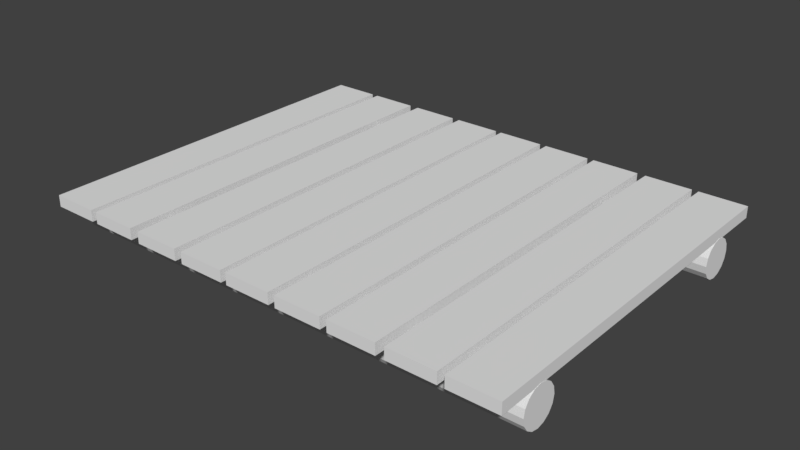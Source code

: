 # Source: WoodenPlatform2.blend  (saved by Blender 2.78.0; exported with 4.5.12 LTS)
import bpy
from mathutils import Matrix  # noqa: F401  (used for matrix-valued properties, if any)

bpy.ops.wm.read_factory_settings(use_empty=True)
scene = bpy.context.scene
scene.name = 'Scene'

# ---- collections
col_collection_1 = bpy.data.collections.new('Collection 1'); scene.collection.children.link(col_collection_1)

# ---- materials (node trees are filled in below, after node groups)
mat_material = bpy.data.materials.new('Material')
mat_material.alpha_threshold = 0.0
mat_material.use_transparent_shadow = False
mat_material.roughness = 0.5
mat_material.line_color = (0.0, 0.0, 0.0, 1.0)

# ---- material node trees

# ---- world
world_world = bpy.data.worlds.new('World'); scene.world = world_world
world_world.color = (0.05088, 0.05088, 0.05088)
world_world.use_sun_shadow = False
world_world.sun_shadow_jitter_overblur = 0.0
world_world.cycles.sampling_method = 'MANUAL'

# ---- meshes
me_cylinder_001 = bpy.data.meshes.new('Cylinder.001')
me_cylinder_001.from_pydata([(0.5198, 0.7175, -4.116), (0.5198, 0.7169, 4.116), (-0.5198, 0.7169, 4.116), (-0.5198, 0.7175, -4.116), (0.5198, 0.9683, -4.116), (0.5198, 0.9676, 4.116), (-0.5198, 0.9676, 4.116), (-0.5198, 0.9683, -4.116), (1.713, 0.7175, -4.116), (1.713, 0.7169, 4.116), (0.6732, 0.7169, 4.116), (0.6732, 0.7175, -4.116), (1.713, 0.9683, -4.116), (1.713, 0.9676, 4.116), (0.6732, 0.9676, 4.116), (0.6732, 0.9683, -4.116), (-0.6574, 0.7175, -4.116), (-0.6574, 0.7169, 4.116), (-1.697, 0.7169, 4.116), (-1.697, 0.7175, -4.116), (-0.6574, 0.9683, -4.116), (-0.6574, 0.9676, 4.116), (-1.697, 0.9676, 4.116), (-1.697, 0.9683, -4.116), (-1.874, 0.7175, -4.116), (-1.874, 0.7169, 4.116), (-2.913, 0.7169, 4.116), (-2.913, 0.7175, -4.116), (-1.874, 0.9683, -4.116), (-1.874, 0.9676, 4.116), (-2.913, 0.9676, 4.116), (-2.913, 0.9683, -4.116), (2.902, 0.7175, -4.116), (2.902, 0.7169, 4.116), (1.863, 0.7169, 4.116), (1.863, 0.7175, -4.116), (2.902, 0.9683, -4.116), (2.902, 0.9676, 4.116), (1.863, 0.9676, 4.116), (1.863, 0.9683, -4.116), (-3.13, 0.7175, -4.116), (-3.13, 0.7169, 4.116), (-4.17, 0.7169, 4.116), (-4.17, 0.7175, -4.116), (-3.13, 0.9683, -4.116), (-3.13, 0.9676, 4.116), (-4.17, 0.9676, 4.116), (-4.17, 0.9683, -4.116), (4.125, 0.7175, -4.116), (4.125, 0.7169, 4.116), (3.086, 0.7169, 4.116), (3.086, 0.7175, -4.116), (4.125, 0.9683, -4.116), (4.125, 0.9676, 4.116), (3.086, 0.9676, 4.116), (3.086, 0.9683, -4.116), (-4.317, 0.7175, -4.116), (-4.317, 0.7169, 4.116), (-5.357, 0.7169, 4.116), (-5.357, 0.7175, -4.116), (-4.317, 0.9683, -4.116), (-4.317, 0.9676, 4.116), (-5.357, 0.9676, 4.116), (-5.357, 0.9683, -4.116), (5.308, 0.7175, -4.116), (5.308, 0.7169, 4.116), (4.268, 0.7169, 4.116), (4.268, 0.7175, -4.116), (5.308, 0.9683, -4.116), (5.308, 0.9676, 4.116), (4.268, 0.9676, 4.116), (4.268, 0.9683, -4.116), (5.313, 0.745, -2.916), (-5.36, 0.7451, -2.919), (5.313, 0.7129, -2.754), (-5.36, 0.7129, -2.757), (5.313, 0.6213, -2.617), (-5.36, 0.6213, -2.62), (5.313, 0.4842, -2.525), (-5.36, 0.4843, -2.529), (5.313, 0.3225, -2.493), (-5.36, 0.3226, -2.496), (5.313, 0.1608, -2.525), (-5.36, 0.1609, -2.529), (5.313, 0.02379, -2.617), (-5.36, 0.02386, -2.62), (5.313, -0.06778, -2.754), (-5.36, -0.06771, -2.757), (5.313, -0.09993, -2.916), (-5.36, -0.09986, -2.919), (5.313, -0.06775, -3.077), (-5.36, -0.06769, -3.081), (5.313, 0.02384, -3.215), (-5.36, 0.02391, -3.218), (5.313, 0.1609, -3.306), (-5.36, 0.161, -3.309), (5.313, 0.3226, -3.338), (-5.36, 0.3227, -3.341), (5.313, 0.4843, -3.306), (-5.36, 0.4843, -3.309), (5.313, 0.6213, -3.214), (-5.36, 0.6214, -3.218), (5.313, 0.7129, -3.077), (-5.36, 0.713, -3.081), (5.313, 0.7445, 3.106), (-5.36, 0.7446, 3.103), (5.313, 0.7124, 3.268), (-5.36, 0.7124, 3.265), (5.313, 0.6208, 3.405), (-5.36, 0.6208, 3.402), (5.313, 0.4837, 3.497), (-5.36, 0.4838, 3.494), (5.313, 0.322, 3.529), (-5.36, 0.3221, 3.526), (5.313, 0.1604, 3.497), (-5.36, 0.1604, 3.493), (5.313, 0.0233, 3.405), (-5.36, 0.02337, 3.402), (5.313, -0.06827, 3.268), (-5.36, -0.0682, 3.265), (5.313, -0.1004, 3.106), (-5.36, -0.1003, 3.103), (5.313, -0.06824, 2.945), (-5.36, -0.06817, 2.941), (5.313, 0.02335, 2.808), (-5.36, 0.02342, 2.804), (5.313, 0.1604, 2.716), (-5.36, 0.1605, 2.713), (5.313, 0.3221, 2.684), (-5.36, 0.3222, 2.681), (5.313, 0.4838, 2.716), (-5.36, 0.4838, 2.713), (5.313, 0.6208, 2.808), (-5.36, 0.6209, 2.804), (5.313, 0.7124, 2.945), (-5.36, 0.7125, 2.942)], [], [(0, 1, 2, 3), (4, 7, 6, 5), (0, 4, 5, 1), (1, 5, 6, 2), (2, 6, 7, 3), (4, 0, 3, 7), (8, 9, 10, 11), (12, 15, 14, 13), (8, 12, 13, 9), (9, 13, 14, 10), (10, 14, 15, 11), (12, 8, 11, 15), (16, 17, 18, 19), (20, 23, 22, 21), (16, 20, 21, 17), (17, 21, 22, 18), (18, 22, 23, 19), (20, 16, 19, 23), (24, 25, 26, 27), (28, 31, 30, 29), (24, 28, 29, 25), (25, 29, 30, 26), (26, 30, 31, 27), (28, 24, 27, 31), (32, 33, 34, 35), (36, 39, 38, 37), (32, 36, 37, 33), (33, 37, 38, 34), (34, 38, 39, 35), (36, 32, 35, 39), (40, 41, 42, 43), (44, 47, 46, 45), (40, 44, 45, 41), (41, 45, 46, 42), (42, 46, 47, 43), (44, 40, 43, 47), (48, 49, 50, 51), (52, 55, 54, 53), (48, 52, 53, 49), (49, 53, 54, 50), (50, 54, 55, 51), (52, 48, 51, 55), (56, 57, 58, 59), (60, 63, 62, 61), (56, 60, 61, 57), (57, 61, 62, 58), (58, 62, 63, 59), (60, 56, 59, 63), (64, 65, 66, 67), (68, 71, 70, 69), (64, 68, 69, 65), (65, 69, 70, 66), (66, 70, 71, 67), (68, 64, 67, 71), (72, 73, 75, 74), (74, 75, 77, 76), (76, 77, 79, 78), (78, 79, 81, 80), (80, 81, 83, 82), (82, 83, 85, 84), (84, 85, 87, 86), (86, 87, 89, 88), (88, 89, 91, 90), (90, 91, 93, 92), (92, 93, 95, 94), (94, 95, 97, 96), (96, 97, 99, 98), (98, 99, 101, 100), (75, 73, 103, 101, 99, 97, 95, 93, 91, 89, 87, 85, 83, 81, 79, 77), (100, 101, 103, 102), (102, 103, 73, 72), (72, 74, 76, 78, 80, 82, 84, 86, 88, 90, 92, 94, 96, 98, 100, 102), (104, 105, 107, 106), (106, 107, 109, 108), (108, 109, 111, 110), (110, 111, 113, 112), (112, 113, 115, 114), (114, 115, 117, 116), (116, 117, 119, 118), (118, 119, 121, 120), (120, 121, 123, 122), (122, 123, 125, 124), (124, 125, 127, 126), (126, 127, 129, 128), (128, 129, 131, 130), (130, 131, 133, 132), (107, 105, 135, 133, 131, 129, 127, 125, 123, 121, 119, 117, 115, 113, 111, 109), (132, 133, 135, 134), (134, 135, 105, 104), (104, 106, 108, 110, 112, 114, 116, 118, 120, 122, 124, 126, 128, 130, 132, 134)])
_uv = me_cylinder_001.uv_layers.new(name='UVMap')
_uv.uv.foreach_set('vector', [0.7393, 0.9979, 0.7393, 0.6846, 0.7945, 0.6846, 0.7945, 0.9979, 0.7941, 0.9979, 0.7389, 0.9979, 0.7389, 0.6846, 0.7941, 0.6846, 0.9239, 0.6891, 0.9352, 0.6891, 0.9352, 0.9852, 0.9239, 0.9852, 0.957, 0.9884, 0.957, 0.9966, 0.9084, 0.9966, 0.9084, 0.9884, 0.935, 0.985, 0.9237, 0.985, 0.9237, 0.6888, 0.935, 0.6888, 0.957, 0.9888, 0.957, 0.9968, 0.9085, 0.9968, 0.9085, 0.9888, 0.7393, 0.9979, 0.7393, 0.6846, 0.7945, 0.6846, 0.7945, 0.9979, 0.7941, 0.9979, 0.7389, 0.9979, 0.7389, 0.6846, 0.7941, 0.6846, 0.9239, 0.6891, 0.9352, 0.6891, 0.9352, 0.9852, 0.9239, 0.9852, 0.957, 0.9884, 0.957, 0.9966, 0.9084, 0.9966, 0.9084, 0.9884, 0.935, 0.985, 0.9237, 0.985, 0.9237, 0.6888, 0.935, 0.6888, 0.957, 0.9888, 0.957, 0.9968, 0.9085, 0.9968, 0.9085, 0.9888, 0.7393, 0.9979, 0.7393, 0.6846, 0.7945, 0.6846, 0.7945, 0.9979, 0.7951, 0.9979, 0.7399, 0.9979, 0.7399, 0.6846, 0.7951, 0.6846, 0.9239, 0.6891, 0.9352, 0.6891, 0.9352, 0.9852, 0.9239, 0.9852, 0.957, 0.9884, 0.957, 0.9966, 0.9084, 0.9966, 0.9084, 0.9884, 0.935, 0.985, 0.9237, 0.985, 0.9237, 0.6888, 0.935, 0.6888, 0.957, 0.9888, 0.957, 0.9968, 0.9085, 0.9968, 0.9085, 0.9888, 0.7393, 0.9979, 0.7393, 0.6846, 0.7945, 0.6846, 0.7945, 0.9979, 0.7961, 0.9979, 0.7408, 0.9979, 0.7408, 0.6846, 0.7961, 0.6846, 0.9239, 0.6891, 0.9352, 0.6891, 0.9352, 0.9852, 0.9239, 0.9852, 0.957, 0.9884, 0.957, 0.9966, 0.9084, 0.9966, 0.9084, 0.9884, 0.935, 0.985, 0.9237, 0.985, 0.9237, 0.6888, 0.935, 0.6888, 0.957, 0.9888, 0.957, 0.9968, 0.9085, 0.9968, 0.9085, 0.9888, 0.7393, 0.9979, 0.7393, 0.6846, 0.7945, 0.6846, 0.7945, 0.9979, 0.7951, 0.997, 0.7399, 0.997, 0.7399, 0.6836, 0.7951, 0.6836, 0.9239, 0.6891, 0.9352, 0.6891, 0.9352, 0.9852, 0.9239, 0.9852, 0.957, 0.9884, 0.957, 0.9966, 0.9084, 0.9966, 0.9084, 0.9884, 0.935, 0.985, 0.9237, 0.985, 0.9237, 0.6888, 0.935, 0.6888, 0.957, 0.9888, 0.957, 0.9968, 0.9085, 0.9968, 0.9085, 0.9888, 0.7393, 0.9979, 0.7393, 0.6846, 0.7945, 0.6846, 0.7945, 0.9979, 0.7951, 0.9979, 0.7399, 0.9979, 0.7399, 0.6846, 0.7951, 0.6846, 0.9239, 0.6891, 0.9352, 0.6891, 0.9352, 0.9852, 0.9239, 0.9852, 0.957, 0.9884, 0.957, 0.9966, 0.9084, 0.9966, 0.9084, 0.9884, 0.935, 0.985, 0.9237, 0.985, 0.9237, 0.6888, 0.935, 0.6888, 0.957, 0.9888, 0.957, 0.9968, 0.9085, 0.9968, 0.9085, 0.9888, 0.7393, 0.9979, 0.7393, 0.6846, 0.7945, 0.6846, 0.7945, 0.9979, 0.7951, 0.9979, 0.7399, 0.9979, 0.7399, 0.6846, 0.7951, 0.6846, 0.9239, 0.6891, 0.9352, 0.6891, 0.9352, 0.9852, 0.9239, 0.9852, 0.957, 0.9884, 0.957, 0.9966, 0.9084, 0.9966, 0.9084, 0.9884, 0.935, 0.985, 0.9237, 0.985, 0.9237, 0.6888, 0.935, 0.6888, 0.957, 0.9888, 0.957, 0.9968, 0.9085, 0.9968, 0.9085, 0.9888, 0.7393, 0.9979, 0.7393, 0.6846, 0.7945, 0.6846, 0.7945, 0.9979, 0.7951, 0.9979, 0.7399, 0.9979, 0.7399, 0.6846, 0.7951, 0.6846, 0.9239, 0.6891, 0.9352, 0.6891, 0.9352, 0.9852, 0.9239, 0.9852, 0.957, 0.9884, 0.957, 0.9966, 0.9084, 0.9966, 0.9084, 0.9884, 0.935, 0.985, 0.9237, 0.985, 0.9237, 0.6888, 0.935, 0.6888, 0.957, 0.9888, 0.957, 0.9968, 0.9085, 0.9968, 0.9085, 0.9888, 0.7393, 0.9979, 0.7393, 0.6846, 0.7945, 0.6846, 0.7945, 0.9979, 0.7951, 0.9979, 0.7399, 0.9979, 0.7399, 0.6846, 0.7951, 0.6846, 0.9239, 0.6891, 0.9352, 0.6891, 0.9352, 0.9852, 0.9239, 0.9852, 0.957, 0.9884, 0.957, 0.9966, 0.9084, 0.9966, 0.9084, 0.9884, 0.935, 0.985, 0.9237, 0.985, 0.9237, 0.6888, 0.935, 0.6888, 0.957, 0.9888, 0.957, 0.9968, 0.9085, 0.9968, 0.9085, 0.9888, 0.5756, 0.8103, 0.576, 0.9295, 0.5702, 0.9305, 0.5699, 0.8113, 0.5699, 0.8113, 0.5702, 0.9305, 0.5648, 0.9306, 0.5646, 0.8127, 0.5646, 0.8127, 0.5648, 0.9306, 0.5609, 0.9305, 0.5606, 0.8125, 0.6188, 0.8087, 0.6189, 0.9293, 0.6124, 0.9276, 0.6124, 0.8099, 0.6124, 0.8099, 0.6124, 0.9276, 0.6067, 0.9279, 0.6077, 0.8107, 0.6077, 0.8107, 0.6067, 0.9279, 0.6014, 0.9297, 0.6016, 0.811, 0.5362, 0.9289, 0.5363, 0.8084, 0.5403, 0.8095, 0.5405, 0.9286, 0.5405, 0.9286, 0.5403, 0.8095, 0.5458, 0.8115, 0.5457, 0.9283, 0.5457, 0.9283, 0.5458, 0.8115, 0.5516, 0.8108, 0.5513, 0.929, 0.5513, 0.929, 0.5516, 0.8108, 0.5558, 0.8111, 0.5567, 0.9297, 0.5567, 0.9297, 0.5558, 0.8111, 0.5606, 0.8126, 0.5609, 0.9302, 0.6015, 0.8112, 0.6013, 0.93, 0.5962, 0.9302, 0.5959, 0.8109, 0.5959, 0.8109, 0.5962, 0.9302, 0.5906, 0.9299, 0.5902, 0.8107, 0.5902, 0.8107, 0.5906, 0.9299, 0.5852, 0.9299, 0.5852, 0.8101, 0.2695, 0.9883, 0.2567, 0.983, 0.2499, 0.9727, 0.2475, 0.9606, 0.2499, 0.9475, 0.255, 0.9383, 0.263, 0.9318, 0.2708, 0.9298, 0.2822, 0.9298, 0.2917, 0.9332, 0.299, 0.9402, 0.3028, 0.9499, 0.3021, 0.9628, 0.2983, 0.9719, 0.2918, 0.9805, 0.2828, 0.9857, 0.5852, 0.8101, 0.5852, 0.9299, 0.5815, 0.9293, 0.5804, 0.8099, 0.5804, 0.8099, 0.5815, 0.9293, 0.576, 0.9295, 0.5756, 0.8103, 0.263, 0.9318, 0.2708, 0.9298, 0.2822, 0.9298, 0.2917, 0.9332, 0.299, 0.9402, 0.3028, 0.9499, 0.3021, 0.9628, 0.2983, 0.9719, 0.2918, 0.9805, 0.2828, 0.9857, 0.2695, 0.9883, 0.2567, 0.983, 0.2499, 0.9727, 0.2475, 0.9606, 0.2499, 0.9475, 0.255, 0.9383, 0.5756, 0.8103, 0.576, 0.9295, 0.5702, 0.9305, 0.5699, 0.8113, 0.5699, 0.8113, 0.5702, 0.9305, 0.5648, 0.9306, 0.5646, 0.8127, 0.5646, 0.8127, 0.5648, 0.9306, 0.5609, 0.9305, 0.5606, 0.8125, 0.6188, 0.8087, 0.6189, 0.9293, 0.6124, 0.9276, 0.6124, 0.8099, 0.6124, 0.8099, 0.6124, 0.9276, 0.6067, 0.9279, 0.6077, 0.8107, 0.6077, 0.8107, 0.6067, 0.9279, 0.6014, 0.9297, 0.6016, 0.811, 0.5362, 0.9289, 0.5363, 0.8084, 0.5403, 0.8095, 0.5405, 0.9286, 0.5405, 0.9286, 0.5403, 0.8095, 0.5458, 0.8115, 0.5457, 0.9283, 0.5457, 0.9283, 0.5458, 0.8115, 0.5516, 0.8108, 0.5513, 0.929, 0.5513, 0.929, 0.5516, 0.8108, 0.5558, 0.8111, 0.5567, 0.9297, 0.5567, 0.9297, 0.5558, 0.8111, 0.5606, 0.8126, 0.5609, 0.9302, 0.6015, 0.8112, 0.6013, 0.93, 0.5962, 0.9302, 0.5959, 0.8109, 0.5959, 0.8109, 0.5962, 0.9302, 0.5906, 0.9299, 0.5902, 0.8107, 0.5902, 0.8107, 0.5906, 0.9299, 0.5852, 0.9299, 0.5852, 0.8101, 0.2695, 0.9883, 0.2567, 0.983, 0.2499, 0.9727, 0.2475, 0.9606, 0.2499, 0.9475, 0.255, 0.9383, 0.263, 0.9318, 0.2708, 0.9298, 0.2822, 0.9298, 0.2917, 0.9332, 0.299, 0.9402, 0.3028, 0.9499, 0.3021, 0.9628, 0.2983, 0.9719, 0.2918, 0.9805, 0.2828, 0.9857, 0.5852, 0.8101, 0.5852, 0.9299, 0.5815, 0.9293, 0.5804, 0.8099, 0.5804, 0.8099, 0.5815, 0.9293, 0.576, 0.9295, 0.5756, 0.8103, 0.263, 0.9318, 0.2708, 0.9298, 0.2822, 0.9298, 0.2917, 0.9332, 0.299, 0.9402, 0.3028, 0.9499, 0.3021, 0.9628, 0.2983, 0.9719, 0.2918, 0.9805, 0.2828, 0.9857, 0.2695, 0.9883, 0.2567, 0.983, 0.2499, 0.9727, 0.2475, 0.9606, 0.2499, 0.9475, 0.255, 0.9383])
me_cylinder_001.materials.append(mat_material)
me_cylinder_001.use_remesh_preserve_volume = False
me_cylinder_001.use_remesh_preserve_attributes = False
me_cylinder_001.use_mirror_vertex_groups = False
me_cylinder_001.update()

# ---- objects
ob_model = bpy.data.objects.new('Model', me_cylinder_001)

# ---- transforms, parenting, visibility, modifiers, constraints
ob_model.location = (0.0, 0.0, 4.149)
ob_model.rotation_euler = (1.571, -0.0, 0.0)
ob_model.lineart.crease_threshold = 0.0

# ---- collection membership
col_collection_1.objects.link(ob_model)

# ---- scene / render settings (as saved in the file)
scene.frame_start = 1; scene.frame_end = 250; scene.frame_set(1)
scene.render.engine = 'BLENDER_EEVEE_NEXT'
scene.render.resolution_percentage = 50
scene.render.dither_intensity = 0.0
scene.cycles.use_denoising = False
scene.cycles.samples = 128
scene.cycles.sampling_pattern = 'TABULATED_SOBOL'
scene.cycles.light_sampling_threshold = 0.0
scene.cycles.use_adaptive_sampling = False
scene.cycles.use_light_tree = False
scene.cycles.blur_glossy = 0.0
scene.cycles.sample_clamp_indirect = 0.0
scene.view_settings.view_transform = 'Standard'
bpy.context.view_layer.update()

# ---- added for rendering (the .blend has no active camera and no usable light): camera, sun
cam_auto = bpy.data.cameras.new('AutoCamera')
cam_auto.lens = 50.0
cam_auto.sensor_width = 36.0
cam_auto.clip_end = 1000.0
ob_auto_camera = bpy.data.objects.new('AutoCamera', cam_auto)
scene.collection.objects.link(ob_auto_camera)
ob_auto_camera.location = (12.4865, -15.0122, 14.5911)
ob_auto_camera.rotation_euler = (1.09748, -7.21219e-08, 0.694738)
scene.camera = ob_auto_camera
light_auto_sun = bpy.data.lights.new('AutoSun', 'SUN')
light_auto_sun.energy = 3.0
light_auto_sun.angle = 0.0523599
ob_auto_sun = bpy.data.objects.new('AutoSun', light_auto_sun)
scene.collection.objects.link(ob_auto_sun)
ob_auto_sun.rotation_euler = (0.872665, 0.174533, 0.523599)
bpy.context.view_layer.update()
